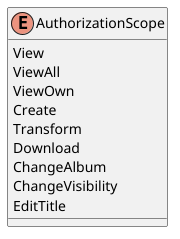

The diagram above was rendered by PlantUML. Its source (embedded in the PNG):
@startuml
enum AuthorizationScope {
    View
    ViewAll
    ViewOwn
    Create
    Transform
    Download
    ChangeAlbum
    ChangeVisibility
    EditTitle
}
@enduml